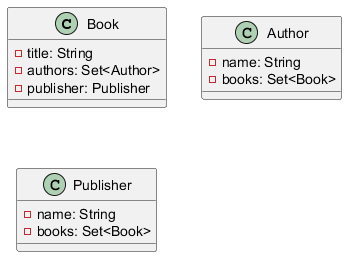

The diagram above was rendered by PlantUML. Its source (embedded in the PNG):
@startuml
class Book {
  - title: String
  - authors: Set<Author>
  - publisher: Publisher
}

class Author {
  - name: String
  - books: Set<Book>
}

class Publisher {
  - name: String
  - books: Set<Book>
}
@enduml